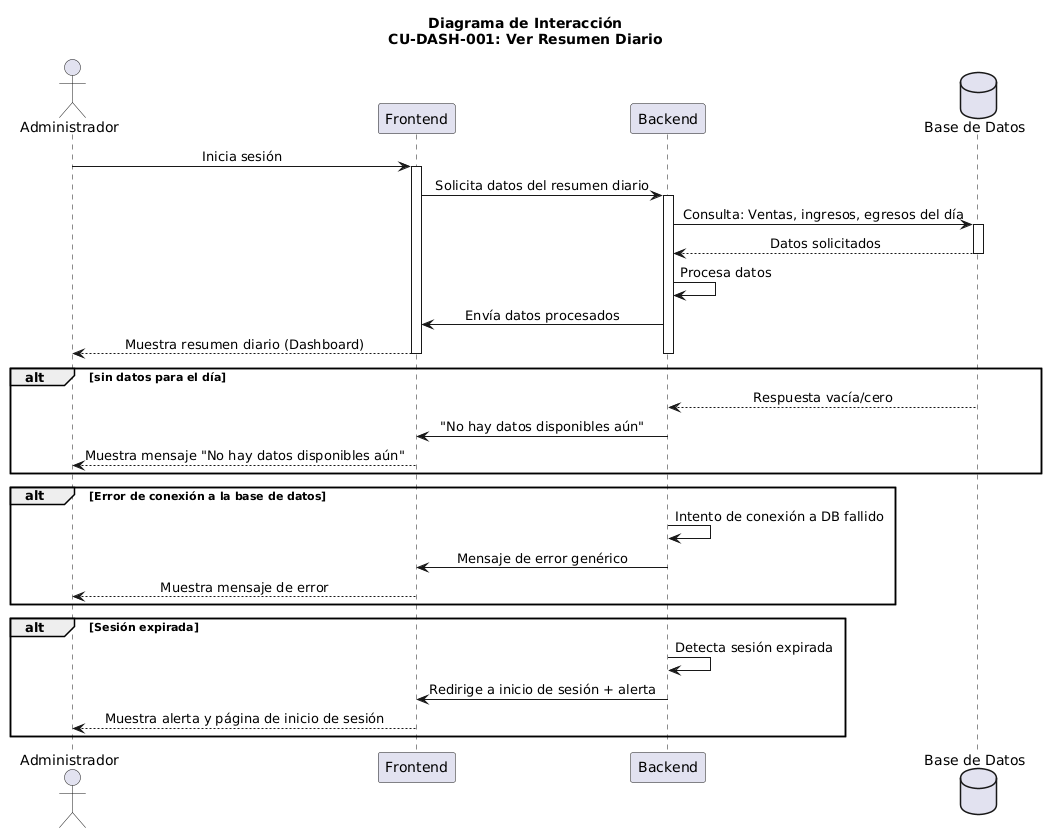

The diagram above was rendered by PlantUML. Its source (embedded in the PNG):
@startuml
skinparam sequenceMessageAlign center

actor "Administrador" as Admin
participant "Frontend" as Frontend
participant "Backend" as Backend
database "Base de Datos" as DB

title Diagrama de Interacción\nCU-DASH-001: Ver Resumen Diario

Admin -> Frontend : Inicia sesión
activate Frontend
Frontend -> Backend : Solicita datos del resumen diario
activate Backend
Backend -> DB : Consulta: Ventas, ingresos, egresos del día
activate DB
DB --> Backend : Datos solicitados
deactivate DB
Backend -> Backend : Procesa datos
Backend -> Frontend : Envía datos procesados
Frontend --> Admin : Muestra resumen diario (Dashboard)
deactivate Backend
deactivate Frontend
'Flujo alternativo: Sin datos
alt sin datos para el día
DB --> Backend : Respuesta vacía/cero
Backend -> Frontend : "No hay datos disponibles aún"
Frontend --> Admin : Muestra mensaje "No hay datos disponibles aún"
end
'Excepción: Error de conexión a la base de datos
alt Error de conexión a la base de datos
Backend -> Backend : Intento de conexión a DB fallido
Backend -> Frontend : Mensaje de error genérico
Frontend --> Admin : Muestra mensaje de error
end
'Excepción: Sesión expirada
alt Sesión expirada
Backend -> Backend : Detecta sesión expirada
Backend -> Frontend : Redirige a inicio de sesión + alerta
Frontend --> Admin : Muestra alerta y página de inicio de sesión
end
@enduml